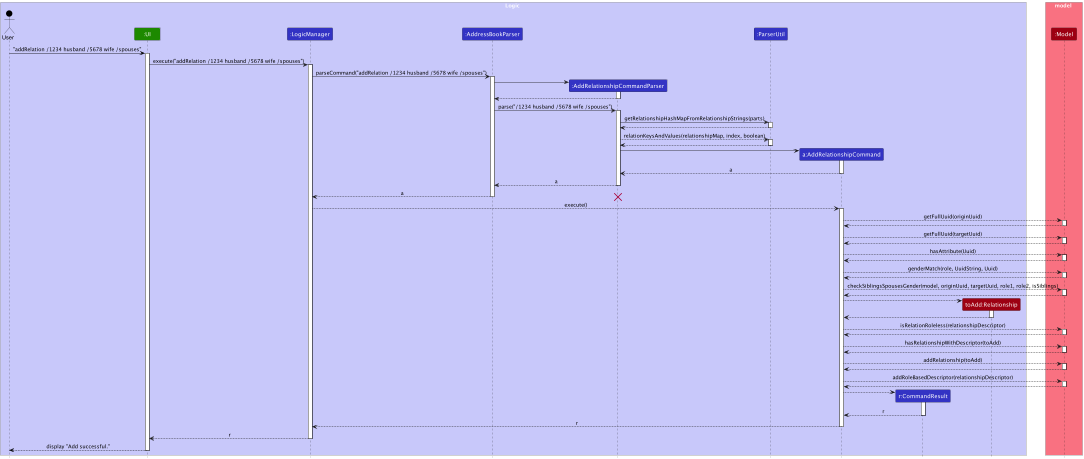

The diagram above was rendered by PlantUML. Its source (embedded in the PNG):
@startuml
!include style.puml
skinparam ArrowFontStyle plain

box Logic LOGIC_COLOR_T1
actor User as user USER_COLOR
participant ":UI" as ui UI_COLOR
participant ":LogicManager" as LogicManager LOGIC_COLOR
participant ":AddressBookParser" as AddressBookParser LOGIC_COLOR
participant ":AddRelationshipCommandParser" as AddRelationshipCommandParser LOGIC_COLOR
participant ":ParserUtil" as ParserUtil LOGIC_COLOR
participant "a:AddRelationshipCommand" as AddRelationshipCommand LOGIC_COLOR
participant "r:CommandResult" as CommandResult LOGIC_COLOR
participant "toAdd:Relationship" as ToAdd MODEL_COLOR
end box

box model MODEL_COLOR_T1
participant ":Model" as Model MODEL_COLOR
end box
user -[USER_COLOR]> ui : "addRelation /1234 husband /5678 wife /spouses"
activate ui
ui -> LogicManager : execute("addRelation /1234 husband /5678 wife /spouses")
activate LogicManager

LogicManager -> AddressBookParser : parseCommand("addRelation /1234 husband /5678 wife /spouses")
activate AddressBookParser
create AddRelationshipCommandParser
AddressBookParser -> AddRelationshipCommandParser ++
return
AddressBookParser -> AddRelationshipCommandParser ++: parse("/1234 husband /5678 wife /spouses")
AddRelationshipCommandParser -> ParserUtil ++: getRelationshipHashMapFromRelationshipStrings(parts)
return
AddRelationshipCommandParser --> ParserUtil ++ :relationKeysAndValues(relationshipMap, index, boolean)
return

create AddRelationshipCommand
AddRelationshipCommandParser -> AddRelationshipCommand ++
return a
return a
return a

destroy AddRelationshipCommandParser

LogicManager --> AddRelationshipCommand ++: execute()
AddRelationshipCommand --> Model ++: getFullUuid(originUuid)
return
AddRelationshipCommand --> Model ++: getFullUuid(targetUuid)
return
AddRelationshipCommand --> Model ++: hasAttribute(Uuid)
return
AddRelationshipCommand --> Model ++: genderMatch(role, UuidString, Uuid)
return
AddRelationshipCommand --> Model ++: checkSiblingsSpousesGender(model, originUuid, targetUuid, role1, role2, isSiblings)
return
create ToAdd
AddRelationshipCommand --> ToAdd ++
return
AddRelationshipCommand --> Model ++: isRelationRoleless(relationshipDescriptor)
return
AddRelationshipCommand --> Model ++: hasRelationshipWithDescriptor(toAdd)
return
AddRelationshipCommand --> Model ++: addRelationship(toAdd)
return
AddRelationshipCommand --> Model ++: addRoleBasedDescriptor(relationshipDescriptor)
return

create CommandResult
AddRelationshipCommand --> CommandResult ++
return r

return r

LogicManager --> ui : r
deactivate LogicManager
return display "Add successful."
deactivate ui
@enduml